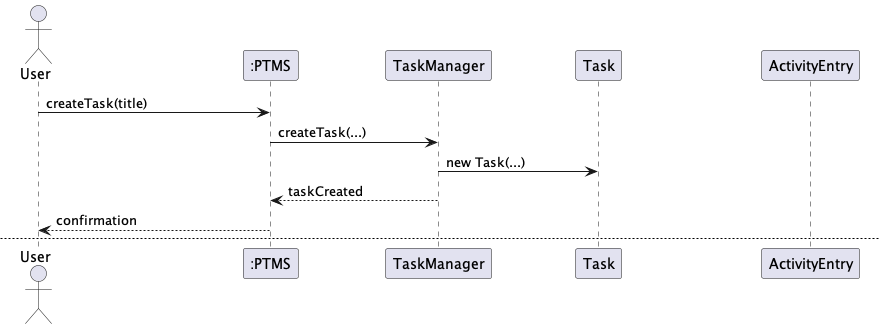

The diagram above was rendered by PlantUML. Its source (embedded in the PNG):
@startuml
'title Sequence Diagram - Create Task

actor User
participant ":PTMS" as System
participant "TaskManager" as TM
participant "Task" as Task

User -> System : createTask(title)
System -> TM : createTask(...)
TM -> Task : new Task(...)
TM --> System : taskCreated
System --> User : confirmation


newpage
'title Sequence Diagram - Update Task

actor User
participant ":PTMS" as System
participant "TaskManager" as TM
participant "Task" as Task

User -> System : updateTask(taskId, updatedData)
System -> TM : updateTask(...)

TM -> Task : findTask(taskId)

alt task exists
    TM -> Task : updateTitle(...)
    TM -> Task : updateDescription(...)
    TM -> Task : updatePriority(...)
    TM -> Task : updateDueDate(...)
    TM --> System : success
    System --> User : taskUpdated()

else task not found
    TM --> System : error("Task not found")
    System --> User : error("Task not found")
end


newpage
'title Sequence Diagram - View Tasks

actor User
participant ":PTMS" as System
participant "TaskManager" as TM

User -> System : viewTasks(criteria)
System -> TM : searchTasks(criteria)

TM --> System : taskList
System --> User : displayTasks(taskList)


newpage
'title Sequence Diagram - Complete Task

actor User
participant ":PTMS" as System
participant "TaskManager" as TM
participant "Task" as Task
participant "ActivityEntry" as Activity

User -> System : completeTask(taskId)
System -> TM : completeTask(taskId)

TM -> Task : findTask(taskId)

alt task exists
    TM -> Task : complete()
    Task -> Activity : createEntry("Task completed")
    TM --> System : success
    System --> User : confirmation

else task not found
    TM --> System : error("Task not found")
    System --> User : error("Task not found")
end


newpage
'title Sequence Diagram - Cancel Task

actor User
participant ":PTMS" as System
participant "TaskManager" as TM
participant "Task" as Task
participant "ActivityEntry" as Activity

User -> System : cancelTask(taskId)
System -> TM : cancelTask(taskId)

TM -> Task : findTask(taskId)

alt task exists
    TM -> Task : cancel()
    Task -> Activity : createEntry("Task cancelled")
    TM --> System : success
    System --> User : confirmation

else task not found
    TM --> System : error("Task not found")
    System --> User : error("Task not found")
end

@enduml